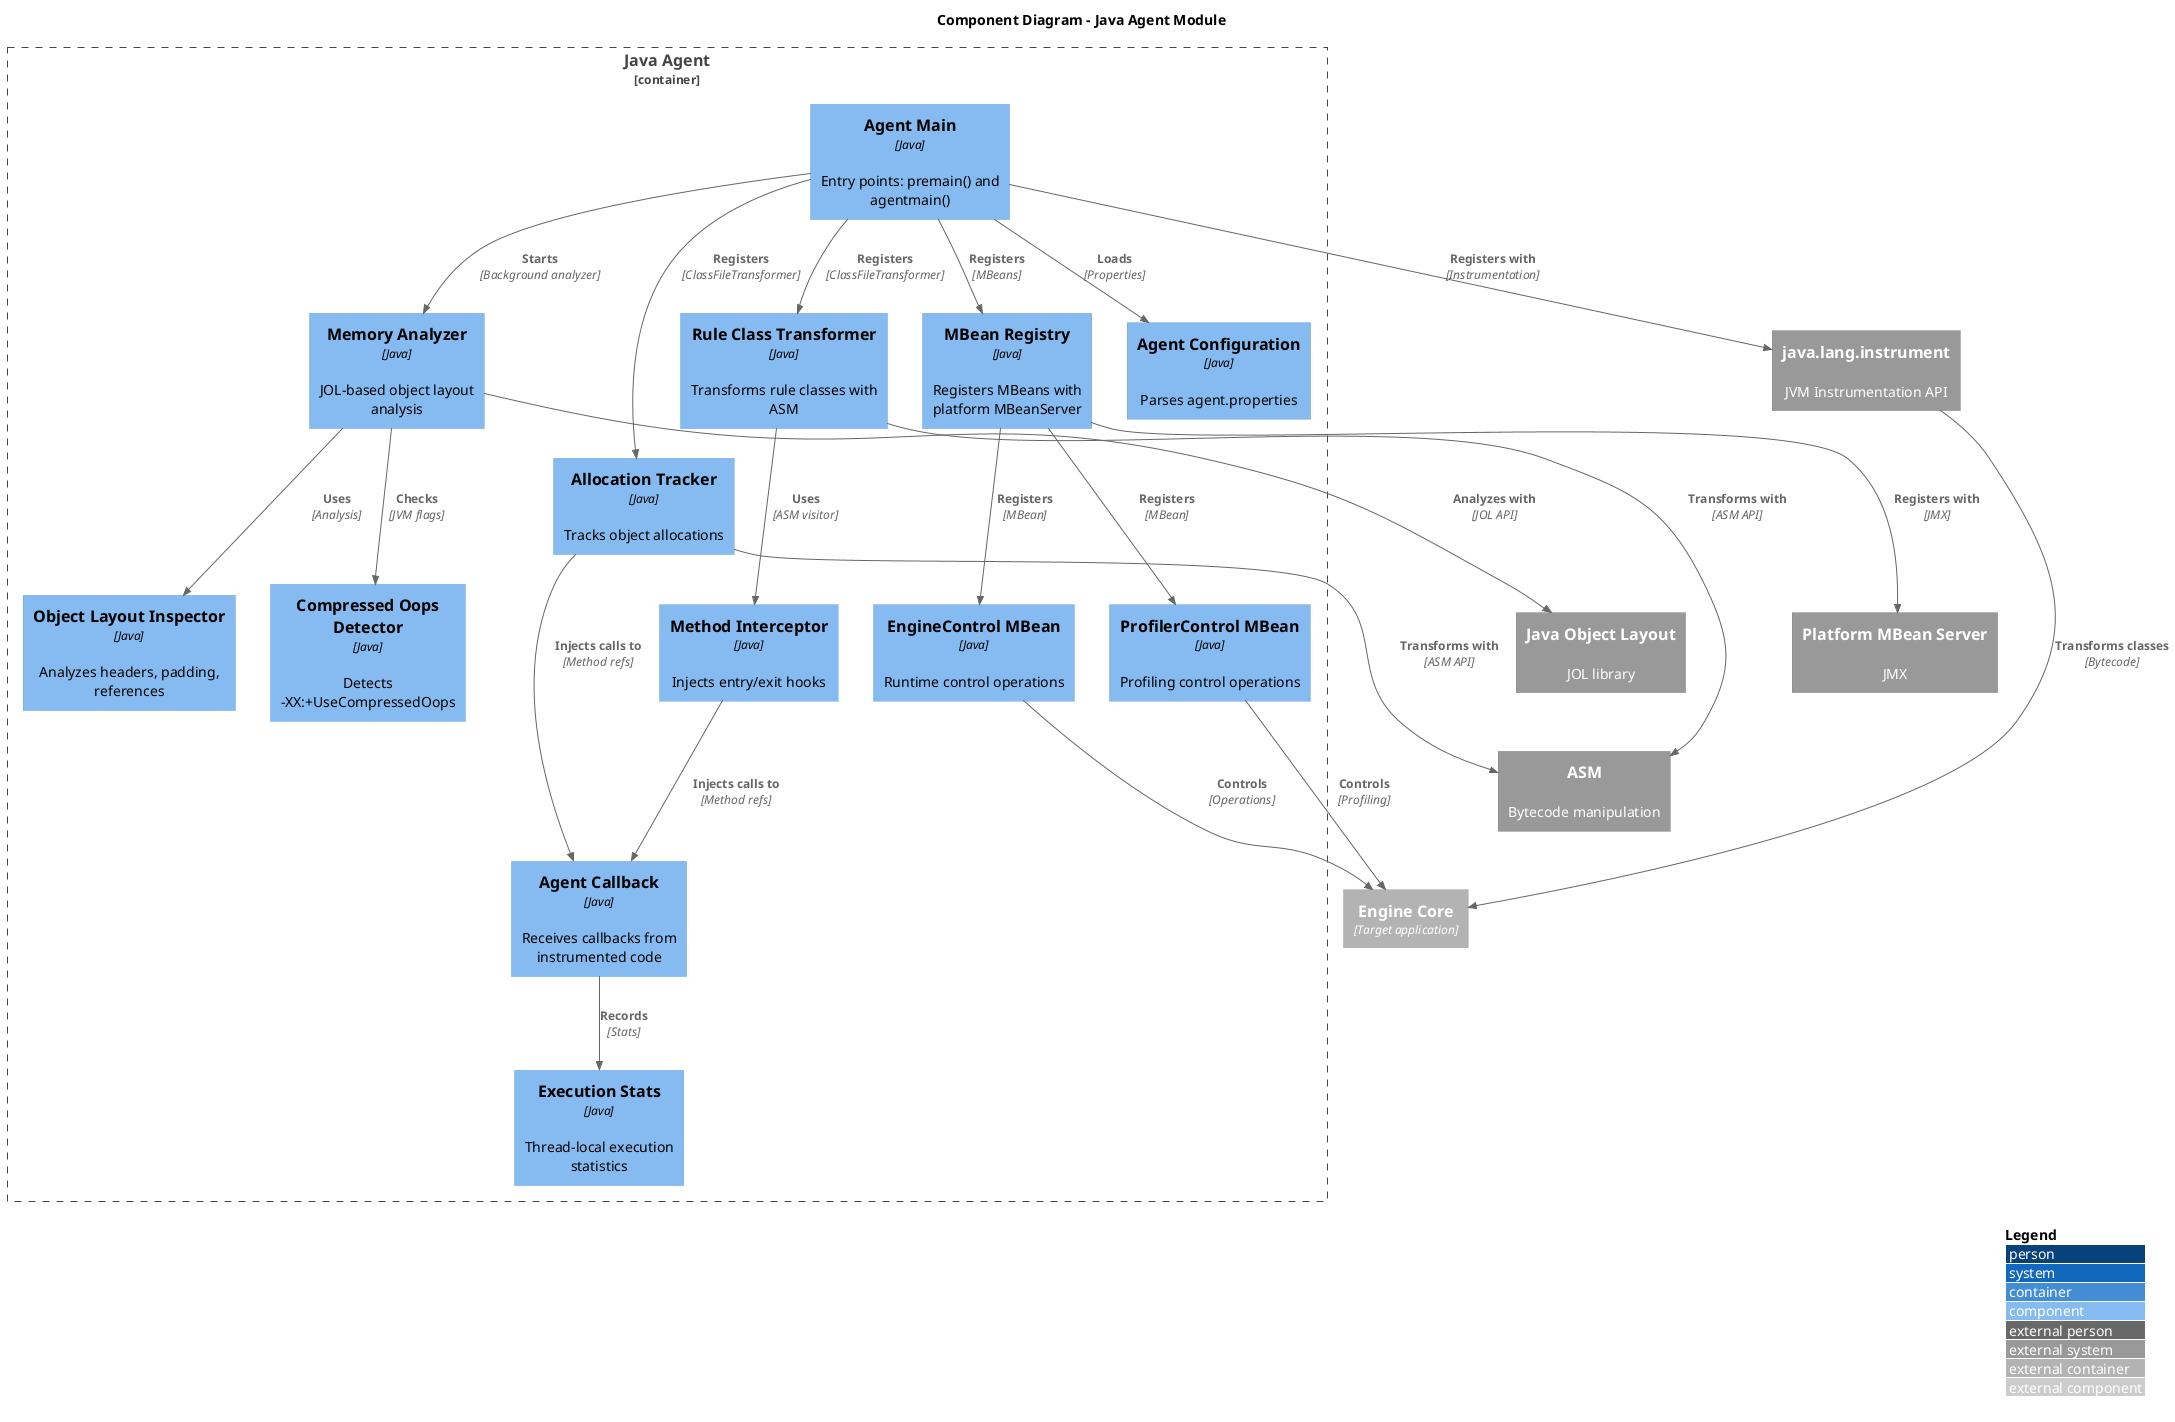

The diagram above was rendered by PlantUML. Its source (embedded in the PNG):
@startuml c4-component-agent
!include https://raw.githubusercontent.com/plantuml-stdlib/C4-PlantUML/master/C4_Component.puml

LAYOUT_WITH_LEGEND()

title Component Diagram - Java Agent Module

Container_Boundary(agent, "Java Agent") {
    Component(agent_main, "Agent Main", "Java", "Entry points: premain() and agentmain()")
    Component(agent_config, "Agent Configuration", "Java", "Parses agent.properties")
    
    Component(rule_transformer, "Rule Class Transformer", "Java", "Transforms rule classes with ASM")
    Component(allocation_tracker, "Allocation Tracker", "Java", "Tracks object allocations")
    Component(method_interceptor, "Method Interceptor", "Java", "Injects entry/exit hooks")
    
    Component(memory_analyzer, "Memory Analyzer", "Java", "JOL-based object layout analysis")
    Component(object_inspector, "Object Layout Inspector", "Java", "Analyzes headers, padding, references")
    Component(compressed_oops_detector, "Compressed Oops Detector", "Java", "Detects -XX:+UseCompressedOops")
    
    Component(engine_control_mbean, "EngineControl MBean", "Java", "Runtime control operations")
    Component(profiler_control_mbean, "ProfilerControl MBean", "Java", "Profiling control operations")
    Component(mbean_registry, "MBean Registry", "Java", "Registers MBeans with platform MBeanServer")
    
    Component(agent_callback, "Agent Callback", "Java", "Receives callbacks from instrumented code")
    Component(execution_stats, "Execution Stats", "Java", "Thread-local execution statistics")
}

System_Ext(instrumentation_api, "java.lang.instrument", "JVM Instrumentation API")
System_Ext(jol, "Java Object Layout", "JOL library")
System_Ext(asm, "ASM", "Bytecode manipulation")
System_Ext(jmx_server, "Platform MBean Server", "JMX")
Container_Ext(engine_core, "Engine Core", "Target application")

Rel(agent_main, agent_config, "Loads", "Properties")
Rel(agent_main, instrumentation_api, "Registers with", "Instrumentation")

Rel(agent_main, rule_transformer, "Registers", "ClassFileTransformer")
Rel(agent_main, allocation_tracker, "Registers", "ClassFileTransformer")
Rel(agent_main, memory_analyzer, "Starts", "Background analyzer")
Rel(agent_main, mbean_registry, "Registers", "MBeans")

Rel(rule_transformer, method_interceptor, "Uses", "ASM visitor")
Rel(rule_transformer, asm, "Transforms with", "ASM API")
Rel(allocation_tracker, asm, "Transforms with", "ASM API")

Rel(method_interceptor, agent_callback, "Injects calls to", "Method refs")
Rel(allocation_tracker, agent_callback, "Injects calls to", "Method refs")
Rel(agent_callback, execution_stats, "Records", "Stats")

Rel(memory_analyzer, object_inspector, "Uses", "Analysis")
Rel(memory_analyzer, compressed_oops_detector, "Checks", "JVM flags")
Rel(memory_analyzer, jol, "Analyzes with", "JOL API")

Rel(mbean_registry, engine_control_mbean, "Registers", "MBean")
Rel(mbean_registry, profiler_control_mbean, "Registers", "MBean")
Rel(mbean_registry, jmx_server, "Registers with", "JMX")

Rel(engine_control_mbean, engine_core, "Controls", "Operations")
Rel(profiler_control_mbean, engine_core, "Controls", "Profiling")

Rel(instrumentation_api, engine_core, "Transforms classes", "Bytecode")

@enduml